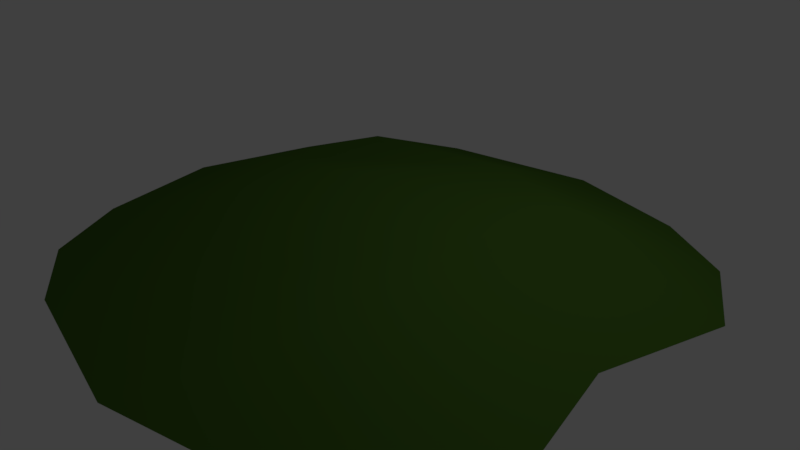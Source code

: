 # Source: Hill.blend  (saved by Blender 2.78.0; exported with 4.5.12 LTS)
import bpy
from mathutils import Matrix  # noqa: F401  (used for matrix-valued properties, if any)

bpy.ops.wm.read_factory_settings(use_empty=True)
scene = bpy.context.scene
scene.name = 'Scene'

# ---- collections
col_collection_1 = bpy.data.collections.new('Collection 1'); scene.collection.children.link(col_collection_1)

# ---- materials (node trees are filled in below, after node groups)
mat_lambert13 = bpy.data.materials.new('lambert13')
mat_lambert13.alpha_threshold = 0.0
mat_lambert13.use_transparent_shadow = False
mat_lambert13.diffuse_color = (0.0619, 0.144, 0.01843, 1.0)
mat_lambert13.roughness = 0.5

# ---- material node trees

# ---- world
world_world = bpy.data.worlds.new('World'); scene.world = world_world
world_world.color = (0.05088, 0.05088, 0.05088)
world_world.use_sun_shadow = False
world_world.sun_shadow_jitter_overblur = 0.0
world_world.cycles.sampling_method = 'MANUAL'

# ---- cameras
cam_camera = bpy.data.cameras.new('Camera')
cam_camera.clip_end = 100.0
cam_camera.lens = 35.0
cam_camera.sensor_width = 32.0
cam_camera.sensor_height = 18.0
cam_camera.ortho_scale = 7.314
cam_camera.dof.focus_distance = 0.0
cam_camera.dof.aperture_fstop = 128.0

# ---- lights
light_lamp = bpy.data.lights.new('Lamp', 'POINT')
light_lamp.transmission_factor = 0.0
light_lamp.cutoff_distance = 30.0
light_lamp.energy = 100.0
light_lamp.shadow_buffer_clip_start = 1.001
light_lamp.shadow_soft_size = 0.1
light_lamp.shadow_maximum_resolution = 0.006
light_lamp.use_absolute_resolution = True

# ---- meshes
me_untitled_011 = bpy.data.meshes.new('Untitled.011')
me_untitled_011.from_pydata([(-285.6, 0.0, 285.6), (-175.8, 0.0, 351.6), (47.1, 0.0, 394.8), (222.9, 0.0, 351.6), (332.7, 0.0, 285.6), (-351.6, 0.0, 175.8), (-157.7, 76.95, 157.7), (47.1, 76.95, 203.2), (204.8, 76.95, 157.7), (398.7, 0.0, 175.8), (-394.8, 0.0, 0.0), (-203.2, 76.95, 0.0), (-41.05, 103.2, 0.0), (162.1, 76.95, 0.0), (353.8, 0.0, 0.0), (-351.6, 0.0, -175.8), (-157.7, 76.95, -157.7), (47.1, 76.95, -203.2), (204.8, 76.95, -157.7), (398.7, 0.0, -175.8), (-285.6, 0.0, -285.6), (-175.8, 0.0, -351.6), (47.1, 0.0, -394.8), (222.9, 0.0, -351.6), (332.7, 0.0, -285.6)], [], [(0, 1, 6, 5), (1, 2, 7, 6), (2, 3, 8, 7), (3, 4, 9, 8), (5, 6, 11, 10), (6, 7, 12, 11), (7, 8, 13, 12), (8, 9, 14, 13), (10, 11, 16, 15), (11, 12, 17, 16), (12, 13, 18, 17), (13, 14, 19, 18), (15, 16, 21, 20), (16, 17, 22, 21), (17, 18, 23, 22), (18, 19, 24, 23)])
me_untitled_011.polygons.foreach_set('use_smooth', [True] * 16)
_uv = me_untitled_011.uv_layers.new(name='map1')
_uv.uv.foreach_set('vector', [0.153, 0.1537, 0.2855, 0.07365, 0.3163, 0.3181, 0.07108, 0.2867, 0.2855, 0.07365, 0.553, 0.021, 0.5532, 0.2647, 0.3163, 0.3181, 0.553, 0.021, 0.7653, 0.07213, 0.7351, 0.3167, 0.5532, 0.2647, 0.7653, 0.07213, 0.8985, 0.1529, 0.9797, 0.2858, 0.7351, 0.3167, 0.07108, 0.2867, 0.3163, 0.3181, 0.2631, 0.5003, 0.01848, 0.4997, 0.3163, 0.3181, 0.5532, 0.2647, 0.4518, 0.5004, 0.2631, 0.5003, 0.5532, 0.2647, 0.7351, 0.3167, 0.689, 0.5004, 0.4518, 0.5004, 0.7351, 0.3167, 0.9797, 0.2858, 0.9346, 0.5002, 0.689, 0.5004, 0.01848, 0.4997, 0.2631, 0.5003, 0.316, 0.6828, 0.06985, 0.7133, 0.2631, 0.5003, 0.4518, 0.5004, 0.5534, 0.7363, 0.316, 0.6828, 0.4518, 0.5004, 0.689, 0.5004, 0.7354, 0.684, 0.5534, 0.7363, 0.689, 0.5004, 0.9346, 0.5002, 0.98, 0.7144, 0.7354, 0.684, 0.06985, 0.7133, 0.316, 0.6828, 0.2854, 0.9285, 0.1515, 0.8472, 0.316, 0.6828, 0.5534, 0.7363, 0.5538, 0.9806, 0.2854, 0.9285, 0.5534, 0.7363, 0.7354, 0.684, 0.7662, 0.9286, 0.5538, 0.9806, 0.7354, 0.684, 0.98, 0.7144, 0.8991, 0.8474, 0.7662, 0.9286])
me_untitled_011.materials.append(mat_lambert13)
me_untitled_011.use_remesh_preserve_volume = False
me_untitled_011.use_remesh_preserve_attributes = False
me_untitled_011.use_mirror_vertex_groups = False
me_untitled_011.update()
me_untitled_011.normals_split_custom_set([tuple(v) for v in zip(*[iter([-0.2769, 0.9202, 0.2769, -0.1317, 0.9298, 0.3436, -0.1778, 0.961, 0.2119, -0.3383, 0.9281, 0.1552, -0.1317, 0.9298, 0.3436, -0.001424, 0.9301, 0.3672, 0.009611, 0.9669, 0.2551, -0.1778, 0.961, 0.2119, -0.001424, 0.9301, 0.3672, 0.1552, 0.9281, 0.3383, 0.2161, 0.9695, 0.1157, 0.009611, 0.9669, 0.2551, 0.1552, 0.9281, 0.3383, 0.2769, 0.9202, 0.2769, 0.341, 0.9386, 0.0513, 0.2161, 0.9695, 0.1157, -0.3383, 0.9281, 0.1552, -0.1778, 0.961, 0.2119, -0.2591, 0.9659, 9.693e-09, -0.3668, 0.9303, 0.0, -0.1778, 0.961, 0.2119, 0.009611, 0.9669, 0.2551, -0.02114, 0.9998, -2.429e-07, -0.2591, 0.9659, 9.693e-09, 0.009611, 0.9669, 0.2551, 0.2161, 0.9695, 0.1157, 0.205, 0.9788, -2.337e-08, -0.02114, 0.9998, -2.429e-07, 0.2161, 0.9695, 0.1157, 0.341, 0.9386, 0.0513, 0.3747, 0.9271, 4.153e-09, 0.205, 0.9788, -2.337e-08, -0.3668, 0.9303, 0.0, -0.2591, 0.9659, 9.693e-09, -0.1778, 0.961, -0.2119, -0.3383, 0.9281, -0.1552, -0.2591, 0.9659, 9.693e-09, -0.02114, 0.9998, -2.429e-07, 0.009611, 0.9669, -0.2551, -0.1778, 0.961, -0.2119, -0.02114, 0.9998, -2.429e-07, 0.205, 0.9788, -2.337e-08, 0.2161, 0.9695, -0.1157, 0.009611, 0.9669, -0.2551, 0.205, 0.9788, -2.337e-08, 0.3747, 0.9271, 4.153e-09, 0.341, 0.9386, -0.0513, 0.2161, 0.9695, -0.1157, -0.3383, 0.9281, -0.1552, -0.1778, 0.961, -0.2119, -0.1317, 0.9298, -0.3436, -0.2769, 0.9202, -0.2769, -0.1778, 0.961, -0.2119, 0.009611, 0.9669, -0.2551, -0.001424, 0.9301, -0.3672, -0.1317, 0.9298, -0.3436, 0.009611, 0.9669, -0.2551, 0.2161, 0.9695, -0.1157, 0.1552, 0.9281, -0.3383, -0.001424, 0.9301, -0.3672, 0.2161, 0.9695, -0.1157, 0.341, 0.9386, -0.0513, 0.2769, 0.9202, -0.2769, 0.1552, 0.9281, -0.3383])] * 3)])

# ---- objects
ob_pplane6 = bpy.data.objects.new('pPlane6', me_untitled_011)
ob_lamp = bpy.data.objects.new('Lamp', light_lamp)
ob_camera = bpy.data.objects.new('Camera', cam_camera)

# ---- transforms, parenting, visibility, modifiers, constraints
ob_pplane6.location = (0.0, 0.0, 0.0)
ob_pplane6.rotation_euler = (1.571, -0.0, 0.0)
ob_pplane6.scale = (0.01, 0.01, 0.01)
ob_pplane6.color = (0.8, 0.8, 0.8, 1.0)
ob_pplane6.lineart.crease_threshold = 0.0
ob_lamp.location = (4.076, 1.005, 5.904)
ob_lamp.rotation_euler = (0.6503, 0.05522, 1.866)
ob_lamp.lock_rotations_4d = False
ob_lamp.empty_display_type = 'ARROWS'
ob_lamp.color = (0.0, 0.0, 0.0, 0.0)
ob_lamp.lineart.crease_threshold = 0.0
ob_camera.location = (7.481, -6.508, 5.344)
ob_camera.rotation_euler = (1.109, 0.0, 0.8149)
ob_camera.lock_rotations_4d = False
ob_camera.empty_display_type = 'ARROWS'
ob_camera.color = (0.0, 0.0, 0.0, 0.0)
ob_camera.display_type = 'WIRE'
ob_camera.lineart.crease_threshold = 0.0

# ---- collection membership
col_collection_1.objects.link(ob_pplane6)
col_collection_1.objects.link(ob_lamp)
col_collection_1.objects.link(ob_camera)

# ---- scene / render settings (as saved in the file)
scene.camera = ob_camera
scene.frame_start = 1; scene.frame_end = 250; scene.frame_set(1)
scene.render.engine = 'BLENDER_EEVEE_NEXT'
scene.render.resolution_percentage = 50
scene.render.dither_intensity = 0.0
scene.cycles.use_denoising = False
scene.cycles.samples = 128
scene.cycles.sampling_pattern = 'TABULATED_SOBOL'
scene.cycles.light_sampling_threshold = 0.0
scene.cycles.use_adaptive_sampling = False
scene.cycles.use_light_tree = False
scene.cycles.blur_glossy = 0.0
scene.cycles.sample_clamp_indirect = 0.0
scene.view_settings.view_transform = 'Standard'
bpy.context.view_layer.update()

